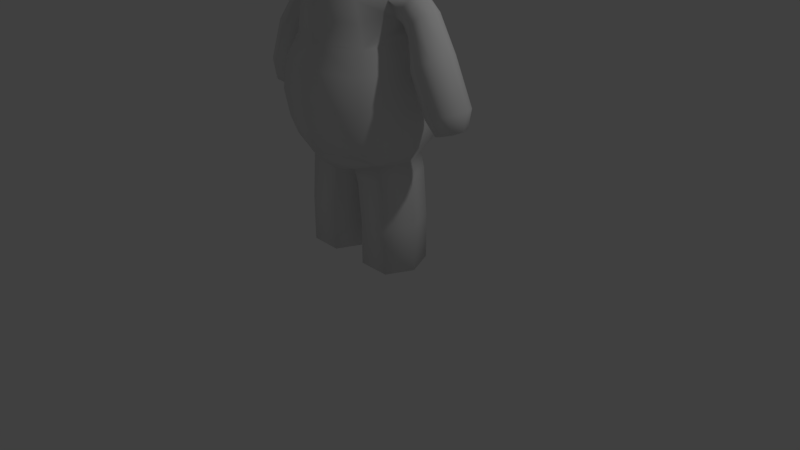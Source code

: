 # Source: 66game_char_walk_.blend  (saved by Blender 2.81.16; exported with 4.5.12 LTS)
import bpy
from mathutils import Matrix  # noqa: F401  (used for matrix-valued properties, if any)

bpy.ops.wm.read_factory_settings(use_empty=True)
scene = bpy.context.scene
scene.name = 'Scene'

# ---- collections
col_collection_1 = bpy.data.collections.new('Collection 1'); scene.collection.children.link(col_collection_1)

# ---- materials (node trees are filled in below, after node groups)
mat_material = bpy.data.materials.new('Material')
mat_material.alpha_threshold = 0.0
mat_material.use_transparent_shadow = False
mat_material.roughness = 0.5
mat_material.line_color = (0.0, 0.0, 0.0, 1.0)

# ---- material node trees

# ---- world
world_world = bpy.data.worlds.new('World'); scene.world = world_world
world_world.color = (0.05088, 0.05088, 0.05088)
world_world.use_sun_shadow = False
world_world.sun_shadow_jitter_overblur = 0.0
world_world.cycles.sampling_method = 'MANUAL'

# ---- cameras
cam_camera = bpy.data.cameras.new('Camera')
cam_camera.clip_end = 100.0
cam_camera.lens = 35.0
cam_camera.sensor_width = 32.0
cam_camera.sensor_height = 18.0
cam_camera.ortho_scale = 7.314
cam_camera.dof.focus_distance = 0.0
cam_camera.dof.aperture_fstop = 128.0

# ---- lights
light_lamp = bpy.data.lights.new('Lamp', 'POINT')
light_lamp.transmission_factor = 0.0
light_lamp.cutoff_distance = 30.0
light_lamp.energy = 100.0
light_lamp.shadow_buffer_clip_start = 1.001
light_lamp.shadow_soft_size = 0.1
light_lamp.shadow_maximum_resolution = 0.006
light_lamp.use_absolute_resolution = True

# ---- meshes
me_cube = bpy.data.meshes.new('Cube')
me_cube.from_pydata([(-1.373, -0.04866, 0.8673), (-0.7135, 1.664e-07, 0.8626), (-0.5585, 0.5281, 0.8626), (-0.5585, -0.5281, 0.8626), (-0.6146, -0.6644, -0.13), (-0.6146, 0.6644, -0.13), (-0.8898, 1.694e-07, -0.13), (-0.1676, 0.3638, -0.6883), (-0.2534, -0.3331, -1.32), (-0.1471, -0.3331, -0.6883), (0.0, -0.4837, -0.6883), (-1.152, 0.2323, 0.7492), (-0.4522, 0.5152, 1.361), (-0.9962, -0.2455, 0.6522), (-0.9962, 0.1378, 0.6522), (0.0, 0.4837, -0.6883), (0.0, 0.8217, -0.3648), (-1.293, -0.2455, 0.8315), (-1.293, 0.1378, 0.8315), (0.0, -0.8217, -0.3648), (-0.5847, -0.5811, -0.3648), (-0.8253, 1.699e-07, -0.3648), (-0.5847, 0.5811, -0.3648), (-0.6571, 0.7068, 0.2066), (-0.9064, 1.679e-07, 0.2066), (-0.6571, -0.7068, 0.2066), (-0.6104, -0.681, 0.5883), (-0.8466, 1.683e-07, 0.5883), (-0.6104, 0.681, 0.5883), (-0.4522, -0.5152, 1.361), (-0.2706, -0.2706, 3.307), (-0.5, -0.5, 3.09), (-0.6533, -0.5855, 2.756), (-0.6832, -0.7896, 2.175), (-0.5864, -0.6929, 1.913), (-0.416, -0.416, 1.676), (-0.3827, 1.634e-07, 3.307), (-0.7071, 1.634e-07, 3.09), (-0.9239, 1.038e-07, 2.756), (-0.9661, 1.642e-07, 2.209), (-0.8293, 1.046e-07, 1.913), (-0.5883, 1.623e-07, 1.676), (-0.2706, 0.2706, 3.307), (-0.5, 0.5, 3.09), (-0.6533, 0.6533, 2.756), (-0.6832, 0.6832, 2.221), (-0.5864, 0.5864, 1.913), (-0.416, 0.416, 1.676), (-0.6219, -0.2171, 1.348), (-0.6584, 1.637e-07, 1.622), (-0.6219, 0.223, 1.349), (-0.7176, 1.657e-07, 1.055), (-0.9127, 1.717e-07, 1.474), (-0.9632, 0.2134, 1.152), (-0.8177, 0.223, 1.271), (-0.8177, -0.2171, 1.271), (-0.765, -0.01722, 1.023), (-1.101, -0.007649, 1.272), (-0.862, -0.007518, 0.9083), (-0.9624, -0.2268, 1.153), (-0.5783, 0.1507, 1.542), (-0.8691, 0.1507, 1.379), (-1.049, 0.139, 1.239), (-0.5783, -0.1508, 1.542), (-0.8691, -0.1508, 1.379), (-1.049, -0.1625, 1.239), (-0.6587, 0.1507, 1.177), (-0.7752, 0.1507, 1.118), (-0.8847, 0.139, 0.9866), (-0.6587, -0.1508, 1.177), (-0.7752, -0.1508, 1.118), (-1.151, -0.3273, 0.7509), (-0.8847, -0.1625, 0.9866), (-0.558, -0.3304, -0.5319), (-0.9416, -0.04849, 0.6202), (-0.5566, 0.3637, -0.5319), (-0.7171, 1.721e-07, -0.5319), (-0.5219, 0.5216, 1.124), (-0.5219, -0.5216, 1.124), (-0.4341, -0.4656, 1.518), (-0.4341, 0.4656, 1.518), (-0.7116, 2.963e-07, -1.962), (-0.4741, -0.004814, -1.99), (-0.3255, 0.2472, -1.962), (-0.6198, -0.2138, -1.962), (-0.305, -0.2165, -1.962), (-0.2243, 2.983e-07, -1.963), (-0.6184, 0.2471, -1.962), (-0.663, 0.3637, -1.313), (-0.6643, -0.3304, -1.313), (-0.8234, 2.902e-07, -1.313), (-0.274, 0.3638, -1.32), (-0.1064, 2.932e-07, -1.325), (-0.2015, -0.3331, -0.8319), (-0.611, 0.3637, -0.7096), (-0.6124, -0.3304, -0.7096), (-0.222, 0.3638, -0.8319), (-0.7715, 1.99e-07, -0.7096), (-0.05444, 2.02e-07, -0.9238), (-1.615, -0.02944, 0.3121), (-1.377, 0.2515, 0.2344), (-1.207, -0.2263, 0.1661), (-1.207, 0.1571, 0.1661), (-1.53, -0.2263, 0.2908), (-1.53, 0.1571, 0.2908), (-1.377, -0.3081, 0.2362), (-1.147, -0.02927, 0.1441), (-1.604, -0.04168, 0.09518), (-1.437, 0.1544, 0.04099), (-1.318, -0.179, -0.006652), (-1.318, 0.08846, -0.006652), (-1.544, -0.179, 0.08037), (-1.544, 0.08846, 0.08037), (-1.437, -0.2361, 0.04225), (-1.277, -0.04156, -0.02201), (-1.453, -0.05149, 0.01491), (-0.2768, 0.3638, -1.912), (-0.6672, -0.3304, -1.911), (-0.6658, 0.3637, -1.911), (-0.2563, -0.3331, -1.912), (-0.1092, 2.977e-07, -1.914), (-0.8263, 2.947e-07, -1.911), (1.373, -0.04866, 0.8673), (0.0, 0.8809, 0.5883), (0.0, 0.7285, 1.361), (0.7135, 1.664e-07, 0.8626), (0.5585, 0.5281, 0.8626), (0.5585, -0.5281, 0.8626), (0.0, -0.7468, 0.8626), (0.0, 0.7468, 0.8626), (0.6146, -0.6644, -0.13), (0.0, -0.8595, -0.13), (0.0, 0.8595, -0.13), (0.6146, 0.6644, -0.13), (0.8898, 1.694e-07, -0.13), (0.1676, 0.3638, -0.6883), (0.2534, -0.3331, -1.32), (0.1471, -0.3331, -0.6883), (1.152, 0.2323, 0.7492), (0.4522, 0.5152, 1.361), (0.9962, -0.2455, 0.6522), (0.9962, 0.1378, 0.6522), (1.293, -0.2455, 0.8315), (1.293, 0.1378, 0.8315), (0.5847, -0.5811, -0.3648), (0.8253, 1.699e-07, -0.3648), (0.5847, 0.5811, -0.3648), (0.6571, 0.7068, 0.2066), (0.9064, 1.679e-07, 0.2066), (0.6571, -0.7068, 0.2066), (0.0, -0.9144, 0.2066), (0.0, 0.9144, 0.2066), (0.0, -0.8809, 0.5883), (0.0, 4.423e-08, 3.383), (0.6104, -0.681, 0.5883), (0.8466, 1.683e-07, 0.5883), (0.6104, 0.681, 0.5883), (2.524e-10, 0.9426, 2.218), (0.0, -0.3827, 3.307), (0.0, -0.7071, 3.09), (0.0, -0.8286, 2.787), (2.524e-10, -1.073, 2.296), (1.525e-09, -0.9358, 1.913), (0.0, -0.5883, 1.676), (0.4522, -0.5152, 1.361), (0.2706, -0.2706, 3.307), (0.5, -0.5, 3.09), (0.6533, -0.5855, 2.756), (0.6832, -0.7896, 2.175), (0.5864, -0.6929, 1.913), (0.416, -0.416, 1.676), (0.0, -0.7285, 1.361), (0.3827, 1.634e-07, 3.307), (0.7071, 1.634e-07, 3.09), (0.9239, 1.038e-07, 2.756), (0.9661, 1.642e-07, 2.209), (0.8293, 1.046e-07, 1.913), (0.5883, 1.623e-07, 1.676), (0.2706, 0.2706, 3.307), (0.5, 0.5, 3.09), (0.6533, 0.6533, 2.756), (0.6832, 0.6832, 2.221), (0.5864, 0.5864, 1.913), (0.416, 0.416, 1.676), (0.0, 0.3827, 3.307), (0.0, 0.7071, 3.09), (0.0, 0.9239, 2.756), (1.525e-09, 0.8293, 1.913), (0.0, 0.5883, 1.676), (0.6219, -0.2171, 1.348), (0.6584, 1.637e-07, 1.622), (0.6219, 0.223, 1.349), (0.7176, 1.657e-07, 1.055), (0.9127, 1.717e-07, 1.474), (0.9632, 0.2134, 1.152), (0.8177, 0.223, 1.271), (0.8177, -0.2171, 1.271), (0.765, -0.01722, 1.023), (1.101, -0.007649, 1.272), (0.862, -0.007518, 0.9083), (0.9624, -0.2268, 1.153), (0.5783, 0.1507, 1.542), (0.8691, 0.1507, 1.379), (1.049, 0.139, 1.239), (0.5783, -0.1508, 1.542), (0.8691, -0.1508, 1.379), (1.049, -0.1625, 1.239), (0.6587, 0.1507, 1.177), (0.7752, 0.1507, 1.118), (0.8847, 0.139, 0.9866), (0.6587, -0.1508, 1.177), (0.7752, -0.1508, 1.118), (1.151, -0.3273, 0.7509), (0.8847, -0.1625, 0.9866), (0.0, 1.751e-07, -0.8055), (0.0, 0.6876, -0.5319), (0.558, -0.3304, -0.5319), (0.9416, -0.04849, 0.6202), (0.0, -0.6876, -0.5319), (0.5566, 0.3637, -0.5319), (0.7171, 1.721e-07, -0.5319), (0.0, 0.7377, 1.133), (0.5219, 0.5216, 1.124), (0.0, -0.7377, 1.133), (0.5219, -0.5216, 1.124), (0.4341, -0.4656, 1.518), (0.0, 0.6584, 1.518), (0.4341, 0.4656, 1.518), (0.0, -0.6584, 1.518), (0.7116, 2.963e-07, -1.962), (0.4741, -0.004814, -1.99), (0.3255, 0.2472, -1.962), (0.6198, -0.2138, -1.962), (0.305, -0.2165, -1.962), (0.2243, 2.983e-07, -1.963), (0.6184, 0.2471, -1.962), (0.663, 0.3637, -1.313), (0.6643, -0.3304, -1.313), (0.8234, 2.902e-07, -1.313), (0.274, 0.3638, -1.32), (0.1064, 2.932e-07, -1.325), (0.2015, -0.3331, -0.8319), (0.611, 0.3637, -0.7096), (0.6124, -0.3304, -0.7096), (0.222, 0.3638, -0.8319), (0.7715, 1.99e-07, -0.7096), (0.05444, 2.02e-07, -0.9238), (1.615, -0.02944, 0.3121), (1.377, 0.2515, 0.2344), (1.207, -0.2263, 0.1661), (1.207, 0.1571, 0.1661), (1.53, -0.2263, 0.2908), (1.53, 0.1571, 0.2908), (1.377, -0.3081, 0.2362), (1.147, -0.02927, 0.1441), (1.604, -0.04168, 0.09518), (1.437, 0.1544, 0.04099), (1.318, -0.179, -0.006652), (1.318, 0.08846, -0.006652), (1.544, -0.179, 0.08037), (1.544, 0.08846, 0.08037), (1.437, -0.2361, 0.04225), (1.277, -0.04156, -0.02201), (1.453, -0.05149, 0.01491), (0.2768, 0.3638, -1.912), (0.6672, -0.3304, -1.911), (0.6658, 0.3637, -1.911), (0.2563, -0.3331, -1.912), (0.1092, 2.977e-07, -1.914), (0.8263, 2.947e-07, -1.911), (-3.863e-10, -0.627, 1.746), (-0.4434, -0.4434, 1.746), (-0.627, 1.488e-07, 1.746), (-0.4434, 0.4434, 1.746), (-3.863e-10, 0.627, 1.746), (0.4434, -0.4434, 1.746), (0.627, 1.488e-07, 1.746), (0.4434, 0.4434, 1.746), (1.262e-10, -0.8712, 2.526), (-0.6682, -0.6102, 2.39), (-0.945, 1.34e-07, 2.39), (-0.6682, 0.6682, 2.475), (1.262e-10, 0.945, 2.518), (0.6682, -0.6102, 2.39), (0.945, 1.34e-07, 2.39), (0.6682, 0.6682, 2.475)], [], [(12, 124, 221, 77), (60, 50, 54, 61), (171, 29, 78, 223), (29, 48, 69, 78), (120, 119, 85, 86), (68, 58, 74, 14), (150, 25, 4, 131), (25, 24, 6, 4), (218, 73, 9, 10), (119, 117, 84, 85), (75, 215, 15, 7), (6, 5, 22, 21), (24, 23, 5, 6), (5, 132, 16, 22), (4, 6, 21, 20), (23, 151, 132, 5), (26, 27, 24, 25), (131, 4, 20, 19), (152, 26, 25, 150), (27, 28, 23, 24), (28, 123, 151, 23), (1, 2, 28, 27), (3, 1, 27, 26), (2, 129, 123, 28), (57, 62, 18, 0), (128, 3, 26, 152), (65, 57, 0, 17), (278, 160, 32, 279), (159, 158, 30, 31), (162, 161, 33, 34), (160, 159, 31, 32), (158, 153, 30), (41, 47, 80, 60, 49), (270, 162, 34, 271), (34, 33, 39, 40), (32, 31, 37, 38), (30, 153, 36), (35, 41, 49, 63, 79), (271, 34, 40, 272), (279, 32, 38, 280), (31, 30, 36, 37), (38, 37, 43, 44), (36, 153, 42), (163, 35, 79, 228), (272, 40, 46, 273), (280, 38, 44, 281), (37, 36, 42, 43), (40, 39, 45, 46), (47, 188, 226, 80), (273, 46, 187, 274), (281, 44, 186, 282), (43, 42, 184, 185), (46, 45, 157, 187), (44, 43, 185, 186), (42, 153, 184), (66, 51, 56, 67), (63, 49, 52, 64), (69, 48, 55, 70), (51, 66, 77, 2, 1), (70, 55, 59, 72), (64, 52, 57, 65), (67, 56, 58, 68), (61, 54, 53, 62), (52, 61, 62, 57), (49, 60, 61, 52), (55, 64, 65, 59), (20, 21, 76, 73), (48, 63, 64, 55), (54, 67, 68, 53), (50, 66, 67, 54), (56, 70, 72, 58), (22, 16, 215, 75), (51, 69, 70, 56), (10, 9, 214), (59, 65, 17, 71), (19, 20, 73, 218), (21, 22, 75, 76), (121, 118, 87, 81), (62, 53, 11, 18), (7, 15, 214), (58, 72, 13, 74), (118, 116, 83, 87), (53, 68, 14, 11), (72, 59, 71, 13), (77, 221, 129, 2), (77, 66, 50, 12), (223, 78, 3, 128), (78, 69, 51, 1, 3), (60, 80, 12, 50), (228, 79, 29, 171), (79, 63, 48, 29), (80, 226, 124, 12), (117, 121, 81, 84), (116, 120, 86, 83), (81, 87, 82), (84, 81, 82), (82, 83, 86), (85, 82, 86), (82, 85, 84), (82, 87, 83), (96, 98, 92, 91), (95, 97, 90, 89), (94, 96, 91, 88), (97, 94, 88, 90), (93, 95, 89, 8), (98, 93, 8, 92), (214, 9, 93, 98), (9, 73, 95, 93), (76, 75, 94, 97), (75, 7, 96, 94), (73, 76, 97, 95), (7, 214, 98, 96), (74, 13, 101, 106), (0, 18, 104, 99), (17, 0, 99, 103), (14, 74, 106, 102), (13, 71, 105, 101), (18, 11, 100, 104), (71, 17, 103, 105), (11, 14, 102, 100), (103, 99, 107, 111), (106, 101, 109, 114), (100, 102, 110, 108), (99, 104, 112, 107), (104, 100, 108, 112), (102, 106, 114, 110), (105, 103, 111, 113), (101, 105, 113, 109), (113, 111, 115), (109, 113, 115), (111, 107, 115), (114, 109, 115), (108, 110, 115), (107, 112, 115), (112, 108, 115), (110, 114, 115), (91, 92, 120, 116), (89, 90, 121, 117), (88, 91, 116, 118), (90, 88, 118, 121), (8, 89, 117, 119), (92, 8, 119, 120), (139, 222, 221, 124), (201, 202, 195, 191), (171, 223, 224, 164), (164, 224, 210, 189), (268, 234, 233, 267), (209, 141, 217, 199), (150, 131, 130, 149), (149, 130, 134, 148), (218, 10, 137, 216), (267, 233, 232, 265), (219, 135, 15, 215), (134, 145, 146, 133), (148, 134, 133, 147), (133, 146, 16, 132), (130, 144, 145, 134), (147, 133, 132, 151), (154, 149, 148, 155), (131, 19, 144, 130), (152, 150, 149, 154), (155, 148, 147, 156), (156, 147, 151, 123), (125, 155, 156, 126), (127, 154, 155, 125), (126, 156, 123, 129), (198, 122, 143, 203), (128, 152, 154, 127), (206, 142, 122, 198), (278, 283, 167, 160), (159, 166, 165, 158), (162, 169, 168, 161), (160, 167, 166, 159), (158, 165, 153), (177, 190, 201, 227, 183), (270, 275, 169, 162), (169, 176, 175, 168), (167, 174, 173, 166), (165, 172, 153), (170, 225, 204, 190, 177), (275, 276, 176, 169), (283, 284, 174, 167), (166, 173, 172, 165), (174, 180, 179, 173), (172, 178, 153), (163, 228, 225, 170), (276, 277, 182, 176), (284, 285, 180, 174), (173, 179, 178, 172), (176, 182, 181, 175), (183, 227, 226, 188), (277, 274, 187, 182), (285, 282, 186, 180), (179, 185, 184, 178), (182, 187, 157, 181), (180, 186, 185, 179), (178, 184, 153), (207, 208, 197, 192), (204, 205, 193, 190), (210, 211, 196, 189), (192, 125, 126, 222, 207), (211, 213, 200, 196), (205, 206, 198, 193), (208, 209, 199, 197), (202, 203, 194, 195), (193, 198, 203, 202), (190, 193, 202, 201), (196, 200, 206, 205), (144, 216, 220, 145), (189, 196, 205, 204), (195, 194, 209, 208), (191, 195, 208, 207), (197, 199, 213, 211), (146, 219, 215, 16), (192, 197, 211, 210), (10, 214, 137), (200, 212, 142, 206), (19, 218, 216, 144), (145, 220, 219, 146), (269, 229, 235, 266), (203, 143, 138, 194), (135, 214, 15), (199, 217, 140, 213), (266, 235, 231, 264), (194, 138, 141, 209), (213, 140, 212, 200), (222, 126, 129, 221), (222, 139, 191, 207), (223, 128, 127, 224), (224, 127, 125, 192, 210), (201, 191, 139, 227), (228, 171, 164, 225), (225, 164, 189, 204), (227, 139, 124, 226), (265, 232, 229, 269), (264, 231, 234, 268), (229, 230, 235), (232, 230, 229), (230, 234, 231), (233, 234, 230), (230, 232, 233), (230, 231, 235), (244, 239, 240, 246), (243, 237, 238, 245), (242, 236, 239, 244), (245, 238, 236, 242), (241, 136, 237, 243), (246, 240, 136, 241), (214, 246, 241, 137), (137, 241, 243, 216), (220, 245, 242, 219), (219, 242, 244, 135), (216, 243, 245, 220), (135, 244, 246, 214), (217, 254, 249, 140), (122, 247, 252, 143), (142, 251, 247, 122), (141, 250, 254, 217), (140, 249, 253, 212), (143, 252, 248, 138), (212, 253, 251, 142), (138, 248, 250, 141), (251, 259, 255, 247), (254, 262, 257, 249), (248, 256, 258, 250), (247, 255, 260, 252), (252, 260, 256, 248), (250, 258, 262, 254), (253, 261, 259, 251), (249, 257, 261, 253), (261, 263, 259), (257, 263, 261), (259, 263, 255), (262, 263, 257), (256, 263, 258), (255, 263, 260), (260, 263, 256), (258, 263, 262), (239, 264, 268, 240), (237, 265, 269, 238), (236, 266, 264, 239), (238, 269, 266, 236), (136, 267, 265, 237), (240, 268, 267, 136), (183, 188, 274, 277), (177, 183, 277, 276), (170, 177, 276, 275), (163, 170, 275, 270), (47, 273, 274, 188), (41, 272, 273, 47), (35, 271, 272, 41), (163, 270, 271, 35), (181, 157, 282, 285), (175, 181, 285, 284), (168, 175, 284, 283), (161, 168, 283, 278), (45, 281, 282, 157), (39, 280, 281, 45), (33, 279, 280, 39), (161, 278, 279, 33)])
me_cube.polygons.foreach_set('use_smooth', [True] * 300)
me_cube.materials.append(mat_material)
me_cube.use_remesh_preserve_volume = False
me_cube.use_remesh_preserve_attributes = False
me_cube.use_mirror_vertex_groups = False
me_cube.update()
arm_armature_002 = bpy.data.armatures.new('Armature.002')  # bones are not reproduced

# ---- objects
ob_armature = bpy.data.objects.new('Armature', arm_armature_002)
ob_cube = bpy.data.objects.new('Cube', me_cube)
ob_lamp = bpy.data.objects.new('Lamp', light_lamp)
ob_camera = bpy.data.objects.new('Camera', cam_camera)

# ---- transforms, parenting, visibility, modifiers, constraints
ob_armature.location = (0.0, 0.0, 1.304)
ob_armature.show_in_front = True
ob_armature.lineart.crease_threshold = 0.0
ob_cube.parent = ob_armature
ob_cube.matrix_parent_inverse = Matrix(((1.0, 0.0, 0.0, -0.0), (0.0, 1.0, 0.0, -0.0), (0.0, 0.0, 1.0, -1.304), (0.0, 0.0, 0.0, 1.0)))
ob_cube.location = (0.0, 0.0, 2.009)
ob_cube.lock_rotations_4d = False
ob_cube.empty_display_type = 'ARROWS'
ob_cube.lineart.crease_threshold = 0.0
_vg = ob_cube.vertex_groups.new(name='Hips')
for _i, _w in zip([4, 5, 7, 8, 9, 10, 15, 16, 19, 20, 21, 22, 23, 73, 75, 76, 88, 92, 93, 94, 95, 96, 98, 123, 130, 131, 132, 133, 135, 137, 144, 145, 146, 147, 150, 151, 214, 215, 216, 218, 219, 220, 240, 241, 242, 243, 244, 245, 246], [0.01111, 0.05114, 0.2231, 0.0, 0.4933, 0.4209, 0.3601, 0.6906, 0.6908, 0.8909, 0.5424, 0.8333, 0.006541, 0.7568, 0.858, 0.4575, 0.0, 0.03354, 0.0, 0.0, 0.02037, 0.09745, 0.08596, 0.003272, 0.01116, 0.06317, 0.1654, 0.05115, 0.2993, 0.4864, 0.6267, 0.5622, 0.5211, 0.006554, 0.004181, 0.06858, 0.8738, 0.6667, 0.4894, 0.498, 0.7202, 0.241, 0.03242, 0.0, 0.05533, 0.01948, 0.1144, 0.09832, 0.0]): _vg.add([_i], _w, 'REPLACE')
_vg = ob_cube.vertex_groups.new(name='Spine')
for _i, _w in zip([1, 2, 3, 4, 5, 6, 7, 9, 10, 12, 15, 16, 19, 20, 21, 22, 23, 24, 25, 26, 27, 28, 29, 35, 47, 48, 50, 51, 53, 54, 56, 58, 66, 67, 68, 69, 70, 72, 73, 75, 76, 77, 78, 79, 80, 93, 94, 95, 97, 123, 124, 125, 126, 127, 128, 129, 130, 131, 132, 133, 134, 135, 137, 139, 144, 145, 146, 147, 148, 149, 150, 151, 152, 154, 155, 156, 163, 164, 170, 171, 183, 188, 189, 191, 192, 195, 196, 197, 199, 200, 201, 202, 204, 205, 207, 208, 209, 210, 211, 213, 214, 215, 216, 218, 219, 220, 221, 222, 223, 224, 225, 226, 227, 228, 241, 242, 243, 244, 270, 274], [0.7082, 0.7501, 0.7927, 0.596, 0.8405, 0.3319, 0.0, 0.02425, 0.0, 0.1151, 0.0, 0.1125, 0.3247, 0.5934, 0.5896, 0.5846, 0.7419, 0.6275, 0.7315, 0.7503, 0.6798, 0.7262, 0.1248, 0.01349, 0.005907, 0.01396, 0.01645, 0.139, 0.0005639, 0.00065, 0.1335, 0.07226, 0.03748, 0.05458, 0.04625, 0.02604, 0.03674, 0.03288, 0.1371, 0.03343, 0.06965, 0.06307, 0.186, 0.05966, 0.05987, 0.004271, 0.01612, 0.01546, 0.0, 0.7383, 0.1501, 0.5126, 0.6066, 0.5963, 0.5236, 0.5791, 0.5917, 0.698, 0.6362, 0.5524, 0.3277, 0.0, 0.0, 0.2218, 0.116, 0.1974, 0.1878, 0.7054, 0.6269, 0.7318, 0.7949, 0.7613, 0.7668, 0.7343, 0.6765, 0.7192, 0.03908, 0.1615, 0.01283, 0.1566, 0.007367, 0.0407, 0.09428, 0.1192, 0.1125, 0.0187, 0.02233, 0.04912, 0.0005282, 0.0001455, 0.001061, 0.0005928, 0.0002113, 0.0006322, 0.1789, 0.06189, 0.001209, 0.254, 0.07961, 0.002748, 0.0, 0.0, 0.0, 0.08987, 0.0, 0.0, 0.02194, 0.253, 0.00126, 0.3947, 0.05879, 0.08635, 0.05884, 0.0889, 0.003133, 0.01399, 0.01585, 0.0, 0.01499, 0.01692]): _vg.add([_i], _w, 'REPLACE')
_vg = ob_cube.vertex_groups.new(name='Chest')
for _i, _w in zip([1, 2, 3, 12, 14, 23, 25, 26, 27, 28, 29, 34, 35, 41, 46, 47, 48, 49, 50, 51, 54, 55, 56, 58, 59, 60, 63, 66, 67, 69, 70, 77, 78, 79, 80, 123, 124, 125, 126, 127, 128, 129, 133, 139, 140, 141, 142, 147, 149, 150, 151, 152, 154, 155, 156, 162, 163, 164, 169, 170, 171, 177, 182, 183, 187, 188, 189, 190, 191, 192, 193, 194, 195, 196, 197, 199, 200, 201, 202, 204, 205, 206, 207, 208, 209, 210, 211, 212, 213, 217, 221, 222, 223, 224, 225, 226, 227, 228, 270, 271, 272, 273, 274, 275, 276, 277], [0.0, 0.0, 0.0, 0.545, 0.0, 0.0, 0.003375, 0.0, 0.0, 0.0, 0.6224, 0.004405, 0.1991, 0.4103, 0.0001111, 0.4292, 0.2697, 0.4137, 0.6331, 0.0, 0.2219, 0.0, 0.0, 0.0, 0.0, 0.5169, 0.4705, 0.4556, 0.04196, 0.0, 0.0, 0.2683, 0.0, 0.3482, 0.4991, 0.05764, 0.4808, 0.0, 0.0, 0.0, 0.0, 0.0, 0.0, 0.4066, 0.0, 0.0, 0.0, 0.0, 0.003048, 0.01949, 0.0, 0.0, 0.0, 0.0, 0.0, 0.03997, 0.4428, 0.4483, 0.004843, 0.4229, 0.5959, 0.3843, 0.001308, 0.4388, 0.05676, 0.3663, 0.2126, 0.2979, 0.3281, 0.0, 0.0, 0.0, 0.0, 0.0, 0.0, 0.0, 0.0, 0.3194, 0.0, 0.3435, 0.0, 0.0, 0.03762, 0.0, 0.0, 0.1527, 0.0, 0.0, 0.0, 0.0, 0.4128, 0.3787, 0.0, 0.0, 0.4131, 0.37, 0.3453, 0.585, 0.2261, 0.06906, 0.1597, 0.1732, 0.2906, 0.1562, 0.1568, 0.2806]): _vg.add([_i], _w, 'REPLACE')
_vg = ob_cube.vertex_groups.new(name='Neck')
for _i, _w in zip([29, 35, 46, 47, 79, 80, 124, 157, 162, 163, 164, 170, 171, 182, 183, 187, 188, 221, 223, 225, 226, 227, 228, 270, 271, 273, 274, 275, 277], [0.01017, 0.01998, 0.006055, 0.02802, 0.01775, 0.008056, 0.06265, 0.02817, 0.05627, 0.2076, 0.01221, 0.02042, 0.1118, 0.006921, 0.02801, 0.1019, 0.2247, 0.003298, 0.05291, 0.01758, 0.1159, 0.007698, 0.2093, 0.1425, 0.01428, 0.02978, 0.2213, 0.01508, 0.03038]): _vg.add([_i], _w, 'REPLACE')
_vg = ob_cube.vertex_groups.new(name='Head')
for _i, _w in zip([1, 2, 3, 4, 5, 6, 11, 12, 13, 14, 17, 21, 22, 23, 24, 25, 27, 28, 29, 30, 31, 32, 33, 34, 35, 36, 37, 38, 39, 40, 41, 42, 43, 44, 45, 46, 47, 48, 49, 51, 56, 58, 60, 63, 68, 69, 70, 71, 72, 74, 77, 78, 79, 80, 99, 100, 101, 102, 103, 104, 105, 106, 107, 108, 109, 110, 111, 112, 113, 114, 115, 123, 124, 125, 126, 127, 128, 129, 132, 139, 140, 147, 148, 149, 150, 151, 152, 153, 154, 155, 156, 157, 158, 159, 160, 161, 162, 163, 164, 165, 166, 167, 168, 169, 170, 171, 172, 173, 174, 175, 176, 177, 178, 179, 180, 181, 182, 183, 184, 185, 186, 187, 188, 189, 190, 192, 196, 197, 199, 200, 201, 204, 207, 208, 209, 210, 211, 212, 213, 217, 221, 222, 223, 224, 225, 226, 227, 228, 270, 271, 272, 273, 274, 275, 276, 277, 278, 279, 280, 281, 282, 283, 284, 285], [0.0, 0.0, 0.0, 0.0, 0.0, 0.0, 0.0, 0.09826, 0.0, 0.0, 0.0, 0.0, 0.0, 0.0, 0.0, 0.0, 0.0, 0.0, 0.1018, 0.9925, 0.9799, 0.9565, 0.881, 0.7544, 0.3772, 0.9921, 0.9776, 0.9497, 0.847, 0.6989, 0.2415, 0.9923, 0.9782, 0.9517, 0.8778, 0.7289, 0.3527, 0.008308, 0.08856, 0.0, 0.0, 0.0, 0.06123, 0.0779, 0.0, 0.0, 0.0, 0.0, 0.0, 0.0, 0.03379, 0.0, 0.1856, 0.178, 0.0, 0.0, 0.0, 0.0, 0.0, 0.0, 0.0, 0.0, 0.0, 0.0, 0.0, 0.0, 0.0, 0.0, 0.0, 0.0, 0.0, 0.0, 0.1287, 0.0, 0.0, 0.0, 0.0, 0.0, 0.0, 0.09704, 0.0, 0.0, 0.0, 0.0, 0.0, 0.0, 0.0, 0.9996, 0.0, 0.0, 0.0, 0.8818, 0.9922, 0.9802, 0.9598, 0.8857, 0.7735, 0.394, 0.1043, 0.9925, 0.9799, 0.9566, 0.8813, 0.7552, 0.3801, 0.0, 0.9921, 0.9777, 0.9498, 0.8473, 0.6995, 0.2438, 0.9923, 0.9781, 0.9517, 0.8775, 0.7279, 0.349, 0.9928, 0.9791, 0.9526, 0.7373, 0.3925, 0.008001, 0.09619, 0.0, 0.0, 0.0, 0.0, 0.0, 0.06962, 0.07457, 0.0, 0.0, 0.0, 0.0, 0.0, 0.0, 0.0, 0.0, 0.06335, 0.03037, 0.0, 0.0, 0.1915, 0.2203, 0.1765, 0.222, 0.5376, 0.5239, 0.4298, 0.5007, 0.5242, 0.5259, 0.4313, 0.4984, 0.9352, 0.9103, 0.8962, 0.9233, 0.9255, 0.9106, 0.8964, 0.9231]): _vg.add([_i], _w, 'REPLACE')
_vg = ob_cube.vertex_groups.new(name='Shoulder R.')
for _i, _w in zip([1, 2, 3, 12, 23, 24, 25, 26, 27, 28, 29, 32, 33, 34, 35, 38, 39, 40, 41, 44, 45, 46, 47, 48, 49, 50, 51, 52, 53, 54, 55, 56, 57, 58, 59, 60, 61, 62, 63, 64, 65, 66, 67, 68, 69, 70, 72, 77, 78, 79, 80, 124, 128, 129, 152, 157, 161, 162, 163, 164, 171, 187, 188, 221, 223, 226, 228, 270, 271, 272, 273, 274, 279, 280, 281], [0.2343, 0.137, 0.1799, 0.3438, 0.003424, 0.03536, 0.02647, 0.08546, 0.1055, 0.06036, 0.5587, 0.005869, 0.07688, 0.1672, 0.4919, 0.02913, 0.1326, 0.2736, 0.7621, 0.008185, 0.07822, 0.1806, 0.4632, 0.875, 0.9039, 0.8273, 0.4246, 0.8769, 0.1279, 0.7109, 0.7712, 0.2039, 0.1026, 0.002873, 0.1003, 0.8924, 0.8315, 0.1191, 0.9019, 0.8703, 0.112, 0.678, 0.3141, 0.04911, 0.7217, 0.2361, 0.02107, 0.2436, 0.3407, 0.6177, 0.4905, 0.07719, 0.05688, 0.02471, 0.01828, 0.006523, 0.01175, 0.05362, 0.08887, 0.00033, 0.1107, 0.05432, 0.09259, 0.05894, 0.08796, 0.09382, 0.1021, 0.083, 0.3641, 0.5517, 0.3468, 0.07904, 0.06015, 0.08719, 0.0454]): _vg.add([_i], _w, 'REPLACE')
_vg = ob_cube.vertex_groups.new(name='Upper Arm R.')
for _i, _w in zip([0, 1, 2, 3, 11, 13, 14, 17, 18, 27, 48, 50, 51, 52, 53, 54, 55, 56, 57, 58, 59, 61, 62, 64, 65, 66, 67, 68, 69, 70, 71, 72, 74, 77, 78, 100, 103, 104], [0.4911, 0.1513, 0.02406, 0.02211, 0.4522, 0.113, 0.1649, 0.4483, 0.4939, 0.06139, 0.04753, 0.05205, 0.3796, 0.107, 0.8459, 0.2543, 0.2036, 0.685, 0.8643, 0.8555, 0.8573, 0.1495, 0.8551, 0.1151, 0.8539, 0.1813, 0.6187, 0.8536, 0.1635, 0.7153, 0.1984, 0.887, 0.1089, 0.02298, 0.02447, 0.004134, 4.8e-05, 0.002387]): _vg.add([_i], _w, 'REPLACE')
_vg = ob_cube.vertex_groups.new(name='Lower Arm')
for _i, _w in zip([0, 11, 13, 14, 17, 18, 56, 57, 58, 59, 65, 68, 71, 72, 74, 99, 100, 101, 102, 103, 104, 105, 106, 107, 108, 109, 110, 111, 112, 113, 114, 115], [0.506, 0.5436, 0.8834, 0.8337, 0.5479, 0.503, 0.0002175, 0.01194, 0.1074, 0.02623, 0.0132, 0.08731, 0.7973, 0.07094, 0.8886, 0.9763, 0.9727, 0.9887, 0.9865, 0.9747, 0.9736, 0.9824, 0.9902, 0.9958, 0.9943, 0.9965, 0.9965, 0.9949, 0.9956, 0.9953, 0.9972, 0.9996]): _vg.add([_i], _w, 'REPLACE')
_vg = ob_cube.vertex_groups.new(name='Shoulder R..001')
for _i, _w in zip([29, 124, 125, 126, 127, 128, 129, 139, 147, 148, 149, 152, 154, 155, 156, 157, 161, 162, 163, 164, 167, 168, 169, 170, 171, 174, 175, 176, 177, 180, 181, 182, 183, 187, 188, 189, 190, 191, 192, 193, 194, 195, 196, 197, 198, 199, 200, 201, 202, 203, 204, 205, 206, 207, 208, 209, 210, 211, 213, 221, 222, 223, 224, 225, 226, 227, 228, 270, 274, 275, 276, 277, 283, 284, 285], [0.0009681, 0.08094, 0.2528, 0.1369, 0.2159, 0.0655, 0.02731, 0.3627, 0.005911, 0.0458, 0.04127, 0.02932, 0.1022, 0.1164, 0.06147, 0.008284, 0.01394, 0.05534, 0.09173, 0.5912, 0.009447, 0.08021, 0.1728, 0.5017, 0.1177, 0.03423, 0.1379, 0.2809, 0.7644, 0.01157, 0.0814, 0.1858, 0.4683, 0.05578, 0.09513, 0.8783, 0.915, 0.8227, 0.4535, 0.8755, 0.1294, 0.7099, 0.7706, 0.2131, 0.1065, 0.00199, 0.1021, 0.8643, 0.8283, 0.1221, 0.898, 0.8682, 0.1155, 0.6719, 0.3108, 0.04758, 0.7238, 0.2331, 0.01985, 0.06199, 0.2611, 0.09945, 0.4223, 0.6321, 0.09798, 0.5161, 0.1067, 0.08556, 0.08105, 0.3734, 0.5587, 0.3529, 0.06311, 0.09142, 0.05004]): _vg.add([_i], _w, 'REPLACE')
_vg = ob_cube.vertex_groups.new(name='Upper Arm R..001')
for _i, _w in zip([122, 125, 126, 127, 138, 140, 141, 142, 143, 148, 155, 189, 191, 192, 193, 194, 195, 196, 197, 198, 199, 200, 202, 203, 205, 206, 207, 208, 209, 210, 211, 212, 213, 217, 222, 224, 251], [0.485, 0.16, 0.02533, 0.02426, 0.157, 0.1068, 0.09592, 0.4458, 0.4547, 0.0001521, 0.06574, 0.05112, 0.05148, 0.3596, 0.1085, 0.8251, 0.2519, 0.2058, 0.6833, 0.8582, 0.8597, 0.8551, 0.1502, 0.8494, 0.1173, 0.8492, 0.1789, 0.6188, 0.8453, 0.1741, 0.7227, 0.1965, 0.8901, 0.09032, 0.02783, 0.04265, 0.0009814]): _vg.add([_i], _w, 'REPLACE')
_vg = ob_cube.vertex_groups.new(name='Lower Arm.001')
for _i, _w in zip([122, 138, 140, 141, 142, 143, 194, 198, 199, 200, 206, 209, 212, 213, 217, 247, 248, 249, 250, 251, 252, 253, 254, 255, 256, 257, 258, 259, 260, 261, 262, 263], [0.5119, 0.8365, 0.8898, 0.9024, 0.5502, 0.5417, 0.02658, 0.01628, 0.105, 0.0275, 0.01601, 0.09662, 0.7993, 0.06925, 0.9073, 0.9761, 0.9878, 0.9899, 0.9924, 0.9742, 0.9773, 0.9827, 0.9929, 0.9956, 0.9969, 0.997, 0.998, 0.9948, 0.9963, 0.9954, 0.998, 0.9997]): _vg.add([_i], _w, 'REPLACE')
_vg = ob_cube.vertex_groups.new(name='Upper leg R. ')
for _i, _w in zip([1, 3, 4, 5, 6, 7, 8, 9, 10, 15, 16, 19, 20, 21, 22, 23, 24, 25, 26, 27, 28, 73, 75, 76, 88, 89, 90, 91, 93, 94, 95, 96, 97, 98, 131, 132, 135, 137, 150, 151, 152, 215, 218, 244], [0.02483, 0.01782, 0.3214, 0.2108, 0.6003, 0.5037, 0.06542, 0.2857, 0.1619, 0.2215, 0.09688, 0.1105, 0.5662, 0.7799, 0.3575, 0.1091, 0.2583, 0.1604, 0.07301, 0.1003, 0.04688, 0.7821, 0.7289, 0.8782, 0.07146, 0.08152, 0.07624, 0.05929, 0.5884, 0.8082, 0.8248, 0.6418, 0.863, 0.1008, 0.08622, 0.06456, 0.09468, 0.05303, 0.05399, 0.02167, 0.008317, 0.1386, 0.1379, 0.01318]): _vg.add([_i], _w, 'REPLACE')
_vg = ob_cube.vertex_groups.new(name='Lower Leg R.')
for _i, _w in zip([7, 8, 9, 73, 75, 76, 81, 82, 83, 84, 85, 86, 87, 88, 89, 90, 91, 92, 93, 94, 95, 96, 97, 98, 116, 117, 118, 119, 120, 121], [0.05208, 0.8726, 0.03526, 0.01109, 0.02212, 0.0141, 0.5779, 0.5006, 0.1744, 0.664, 0.6903, 0.7297, 0.2005, 0.8507, 0.8834, 0.8881, 0.8506, 0.886, 0.1155, 0.09131, 0.08911, 0.123, 0.0944, 0.1292, 0.1473, 0.8248, 0.1704, 0.8425, 0.8197, 0.7444]): _vg.add([_i], _w, 'REPLACE')
_vg = ob_cube.vertex_groups.new(name='Upper leg R. .001')
for _i, _w in zip([7, 9, 10, 15, 16, 19, 96, 125, 127, 130, 131, 132, 133, 134, 135, 136, 137, 144, 145, 146, 147, 148, 149, 150, 151, 152, 154, 155, 156, 215, 216, 218, 219, 220, 236, 237, 238, 239, 240, 241, 242, 243, 244, 245, 246], [0.1011, 0.05655, 0.1729, 0.2323, 0.09984, 0.114, 0.01933, 0.02675, 0.0227, 0.3237, 0.08826, 0.0663, 0.2147, 0.597, 0.5244, 0.07868, 0.3102, 0.5665, 0.7734, 0.3616, 0.112, 0.2609, 0.163, 0.05516, 0.02362, 0.00989, 0.07526, 0.1028, 0.05043, 0.1437, 0.7801, 0.1435, 0.7295, 0.8697, 0.07649, 0.08743, 0.08206, 0.06673, 0.05502, 0.6401, 0.8099, 0.8242, 0.6943, 0.8548, 0.5298]): _vg.add([_i], _w, 'REPLACE')
_vg = ob_cube.vertex_groups.new(name='Lower Leg R..001')
for _i, _w in zip([135, 136, 137, 216, 219, 220, 229, 230, 231, 232, 233, 234, 235, 236, 237, 238, 239, 240, 241, 242, 243, 244, 245, 246, 264, 265, 266, 267, 268, 269], [0.05114, 0.8759, 0.03608, 0.01454, 0.02463, 0.02055, 0.5806, 0.5015, 0.1391, 0.6673, 0.6898, 0.7446, 0.2184, 0.8453, 0.8789, 0.8797, 0.8531, 0.8967, 0.1136, 0.09353, 0.09215, 0.121, 0.09979, 0.1259, 0.1232, 0.8212, 0.1873, 0.8459, 0.8341, 0.7355]): _vg.add([_i], _w, 'REPLACE')
_vg = ob_cube.vertex_groups.new(name='IK R.')
for _i, _w in zip([81, 82, 83, 84, 85, 86, 87, 88, 90, 91, 116, 117, 118, 119, 120, 121], [0.4169, 0.4993, 0.8221, 0.3287, 0.3021, 0.2647, 0.7951, 0.06683, 0.008398, 0.06179, 0.8454, 0.1614, 0.8215, 0.1427, 0.1695, 0.2449]): _vg.add([_i], _w, 'REPLACE')
_vg = ob_cube.vertex_groups.new(name='PullTarget R.')
_vg = ob_cube.vertex_groups.new(name='IK R..001')
for _i, _w in zip([229, 230, 231, 232, 233, 234, 235, 236, 238, 239, 264, 265, 266, 267, 268, 269], [0.4131, 0.4982, 0.8585, 0.3247, 0.3031, 0.2509, 0.7763, 0.06865, 0.01383, 0.06175, 0.8707, 0.164, 0.8035, 0.14, 0.1569, 0.2523]): _vg.add([_i], _w, 'REPLACE')
_vg = ob_cube.vertex_groups.new(name='PullTarget R..001')
_vg = ob_cube.vertex_groups.new(name='Neck ')
for _i, _w in zip([3, 12, 29, 33, 34, 35, 78, 79, 80, 124, 125, 127, 128, 129, 133, 147, 148, 155, 161, 162, 163, 164, 168, 169, 170, 171, 187, 188, 221, 223, 224, 225, 226, 228, 270, 271, 274, 275], [0.0, 0.007082, 0.05408, 0.008504, 0.06288, 0.2179, 0.0, 0.1336, 0.002024, 0.1597, 0.0, 0.0, 0.0, 0.01008, 0.0, 0.0, 0.0, 0.0, 0.01984, 0.1005, 0.3246, 0.05029, 0.008503, 0.06283, 0.1701, 0.0, 0.04465, 0.1437, 0.1705, 0.0, 0.0, 0.09078, 0.09454, 0.1768, 0.2365, 0.1413, 0.1007, 0.1236]): _vg.add([_i], _w, 'REPLACE')
_vg = ob_cube.vertex_groups.new(name='Shoulder L. ')
for _i, _w in zip([12, 23, 25, 26, 29, 35, 39, 41, 45, 46, 47, 48, 49, 60, 63, 77, 79, 80, 123, 124, 125, 126, 127, 128, 129, 139, 140, 147, 148, 149, 151, 152, 154, 155, 156, 157, 159, 160, 161, 162, 163, 164, 167, 168, 169, 170, 171, 174, 175, 176, 177, 180, 181, 182, 183, 186, 187, 188, 189, 190, 191, 192, 193, 195, 196, 197, 199, 201, 202, 204, 205, 207, 208, 210, 211, 213, 217, 221, 222, 223, 224, 225, 226, 227, 228, 270, 271, 272, 273, 274, 275, 276, 277, 280, 282, 283, 284, 285], [0.0, 0.0, 0.0, 0.0, 0.0, 0.0, 0.0, 0.0, 0.0, 0.0, 0.0, 0.0, 0.0, 0.0, 0.0, 0.0, 0.0, 0.0, 0.0, 0.0, 0.0, 0.0, 0.0, 0.0, 0.0, 0.0, 0.0, 0.0, 0.0, 0.005334, 0.0, 0.0, 0.0, 0.0, 0.0, 0.0, 0.0, 0.0, 0.0, 0.0, 0.0, 0.05651, 0.0, 0.0, 0.0, 0.0, 0.0, 0.0, 0.0, 0.0, 0.635, 0.0, 0.0, 0.0, 0.0, 0.0, 0.0, 0.0, 0.716, 0.8022, 0.7381, 0.2231, 0.1068, 0.1467, 0.1377, 0.09486, 0.0, 0.8167, 0.0952, 0.7906, 0.09794, 0.5645, 0.148, 0.5542, 0.1353, 0.0, 0.0, 0.0, 0.0, 0.0, 0.0, 0.08686, 0.0, 0.0, 0.0, 0.0, 0.0, 0.0, 0.0, 0.0, 0.0, 0.0, 0.0, 0.0, 0.0, 0.0, 0.0, 0.0]): _vg.add([_i], _w, 'REPLACE')
_vg = ob_cube.vertex_groups.new(name='Upper Arm L.')
for _i, _w in zip([2, 12, 28, 51, 54, 56, 66, 67, 68, 69, 122, 123, 125, 126, 127, 138, 139, 140, 141, 142, 143, 148, 154, 155, 156, 164, 170, 171, 177, 189, 190, 191, 192, 193, 194, 195, 196, 197, 198, 199, 200, 201, 202, 203, 204, 205, 206, 207, 208, 209, 210, 211, 212, 213, 217, 222, 223, 224, 225, 227, 276], [0.0, 0.0, 0.0, 0.0, 0.0, 0.0, 0.0, 0.0, 0.0, 0.0, 0.04169, 0.0, 0.0, 0.0, 0.0, 0.01778, 0.04, 0.0, 0.0, 0.0, 0.03506, 0.0, 0.003524, 0.0, 2.1e-05, 0.03411, 0.0, 0.0, 0.05763, 0.1661, 0.09544, 0.1594, 0.4349, 0.8695, 0.7768, 0.8096, 0.793, 0.4678, 0.9179, 0.05528, 0.7909, 0.06991, 0.8797, 0.905, 0.07428, 0.8698, 0.8918, 0.2513, 0.6566, 0.0, 0.2667, 0.6864, 0.0003359, 0.1084, 0.0, 0.06524, 0.0, 0.0, 0.0, 0.006586, 0.03138]): _vg.add([_i], _w, 'REPLACE')
_vg = ob_cube.vertex_groups.new(name='Lower Arm L.')
for _i, _w in zip([122, 125, 138, 140, 141, 142, 143, 192, 194, 196, 197, 198, 199, 200, 203, 206, 207, 208, 209, 210, 211, 212, 213, 217, 247, 248, 249, 250, 251, 252, 253, 254, 255, 256, 257, 258, 259, 260, 261, 262, 263], [0.9497, 0.04553, 0.964, 0.9773, 0.9975, 0.9433, 0.9564, 0.1111, 0.1895, 0.03519, 0.2185, 0.06791, 0.8454, 0.1786, 0.07762, 0.08833, 0.0384, 0.1467, 0.7189, 0.04094, 0.1308, 0.9612, 0.7665, 0.9902, 0.9976, 0.9981, 0.998, 0.9995, 0.9965, 0.9979, 0.9968, 0.9991, 0.9996, 0.9997, 0.9994, 0.9998, 0.9992, 0.9997, 0.9992, 0.9997, 0.9999]): _vg.add([_i], _w, 'REPLACE')
_vg = ob_cube.vertex_groups.new(name='Shoulder R. .001')
for _i, _w in zip([1, 2, 3, 12, 13, 14, 17, 19, 23, 24, 25, 26, 27, 28, 29, 33, 34, 35, 38, 39, 40, 41, 43, 44, 45, 46, 47, 48, 49, 50, 51, 52, 53, 54, 55, 56, 57, 58, 59, 60, 61, 62, 63, 64, 65, 66, 67, 68, 69, 70, 71, 72, 74, 77, 78, 79, 80, 81, 82, 83, 84, 85, 86, 87, 90, 105, 116, 117, 118, 119, 121, 123, 124, 126, 127, 128, 129, 139, 147, 150, 151, 152, 154, 157, 162, 163, 164, 170, 171, 177, 180, 181, 182, 183, 184, 185, 186, 187, 188, 189, 190, 191, 192, 193, 196, 200, 201, 204, 205, 207, 210, 211, 218, 221, 222, 223, 224, 225, 226, 227, 228, 236, 239, 270, 271, 272, 273, 274, 275, 276, 279, 280, 281, 282, 285], [0.0, 0.0, 0.0, 0.0, 0.0, 0.0, 0.0, 0.0, 0.0, 0.0, 0.005729, 0.0, 0.0, 0.0, 0.0, 0.0565, 0.0, 0.0, 0.0207, 0.0, 0.0, 0.271, 0.0, 0.009551, 0.06055, 0.0, 0.0, 0.7248, 0.7781, 0.5454, 0.0, 0.0, 0.0, 0.0, 0.0, 0.0, 0.0, 0.0, 0.0, 0.8427, 0.0, 0.0, 0.8114, 0.0, 0.0, 0.2518, 0.0, 0.0, 0.3256, 0.0, 0.0, 0.0, 0.0, 0.0, 0.0, 0.0, 0.0, 0.0, 0.0, 0.0, 0.0, 0.0, 0.0, 0.0, 0.0, 0.0, 0.0, 0.0, 0.0, 0.0, 0.0, 0.0, 0.0, 0.0, 0.0, 0.0, 0.0, 0.0, 0.0, 0.0, 0.0, 0.0, 0.0, 0.0, 0.0, 0.02097, 0.0, 0.0, 0.0, 0.0, 0.0, 0.0, 0.0, 0.0, 0.0, 0.0, 0.0, 0.0, 0.0, 0.0, 0.0, 0.0, 0.0, 0.0, 0.0, 0.0, 0.0, 0.0, 0.0, 0.0, 0.0, 0.0, 0.0, 0.0, 0.0, 0.0, 0.0, 0.0, 0.0, 0.0, 0.0, 0.0, 0.0, 0.07123, 0.0, 0.0, 0.0, 0.0, 0.0, 0.0, 0.04267, 0.0, 0.04675, 0.0, 0.0]): _vg.add([_i], _w, 'REPLACE')
_vg = ob_cube.vertex_groups.new(name='Upper Arm R.001')
for _i, _w in zip([0, 1, 2, 3, 6, 11, 12, 13, 14, 17, 18, 24, 25, 26, 27, 28, 29, 41, 48, 49, 50, 51, 52, 53, 54, 55, 56, 57, 58, 59, 60, 61, 62, 63, 64, 65, 66, 67, 68, 69, 70, 71, 72, 74, 77, 78, 79, 80, 123, 124, 127, 128, 129, 147, 152, 154, 221, 224, 272], [0.01267, 0.0, 0.0, 0.0, 0.0, 0.0, 0.03744, 0.0, 0.0, 0.003083, 0.0, 0.01045, 0.0, 0.0, 0.0, 0.0, 0.03342, 0.05481, 0.1595, 0.1019, 0.1564, 0.4717, 0.8725, 0.7825, 0.8093, 0.7908, 0.5881, 0.9204, 0.1319, 0.7921, 0.06107, 0.8811, 0.9073, 0.06099, 0.8708, 0.8938, 0.2443, 0.654, 0.2524, 0.2434, 0.6813, 0.0, 0.2078, 0.0, 0.0, 0.0, 0.01419, 0.006136, 0.0, 0.0, 0.0, 0.0, 0.0, 0.0, 0.0, 0.0, 0.0, 0.0, 0.02732]): _vg.add([_i], _w, 'REPLACE')
_vg = ob_cube.vertex_groups.new(name='Lower Arm R.001')
for _i, _w in zip([0, 1, 11, 13, 14, 17, 18, 51, 53, 54, 55, 56, 57, 58, 59, 62, 65, 66, 67, 68, 69, 70, 71, 72, 74, 99, 100, 101, 102, 103, 104, 105, 106, 107, 108, 109, 110, 111, 112, 113, 114, 115], [0.9512, 0.0414, 0.9642, 0.9767, 0.9969, 0.9441, 0.9577, 0.0, 0.0, 0.0, 0.02168, 0.0, 0.06595, 0.795, 0.0462, 0.07248, 0.08657, 0.03838, 0.0, 0.2853, 0.03137, 0.0, 0.9612, 0.2527, 0.9894, 0.9977, 0.9982, 0.9979, 0.9994, 0.9966, 0.998, 0.9968, 0.999, 0.9996, 0.9997, 0.9994, 0.9998, 0.9993, 0.9997, 0.9992, 0.9997, 0.9999]): _vg.add([_i], _w, 'REPLACE')
_vg = ob_cube.vertex_groups.new(name='Upper Leg L.')
for _i, _w in zip([1, 2, 3, 4, 5, 6, 7, 9, 10, 13, 14, 15, 16, 19, 20, 21, 22, 23, 24, 25, 26, 27, 28, 73, 74, 75, 76, 81, 82, 83, 85, 86, 87, 92, 93, 94, 95, 96, 97, 98, 100, 101, 102, 104, 106, 107, 108, 109, 110, 111, 112, 113, 114, 115, 116, 118, 119, 120, 122, 123, 124, 125, 126, 127, 128, 129, 130, 131, 132, 133, 134, 135, 136, 137, 138, 139, 140, 141, 142, 143, 144, 145, 146, 147, 148, 149, 150, 151, 152, 154, 155, 156, 164, 170, 176, 177, 182, 183, 187, 188, 189, 190, 191, 192, 193, 194, 195, 196, 197, 198, 199, 200, 201, 202, 203, 204, 205, 206, 207, 208, 209, 210, 211, 212, 213, 214, 215, 216, 217, 218, 219, 220, 221, 222, 223, 224, 225, 226, 227, 231, 232, 233, 234, 236, 237, 238, 239, 240, 241, 242, 243, 244, 245, 246, 248, 249, 250, 251, 252, 253, 254, 256, 257, 258, 259, 261, 262, 263, 264, 265, 266, 267, 268, 274, 275, 276, 277], [0.0, 0.0, 0.0, 0.0, 0.0, 0.0, 0.0, 0.0, 0.0, 0.0, 0.0, 0.0, 0.0, 0.0, 0.0, 0.0, 0.0, 0.0, 0.0, 0.0, 0.0, 0.0, 0.0, 0.0, 0.0, 0.0, 0.0, 0.0, 0.0, 0.0, 0.0, 0.0, 0.0, 0.0, 0.0, 0.0, 0.0, 0.0, 0.0, 0.05754, 0.0, 0.0, 0.0, 0.0, 0.0, 0.0, 0.0, 0.0, 0.0, 0.0, 0.0, 0.0, 0.0, 0.0, 0.0, 0.0, 0.0, 0.0, 0.0, 0.0, 0.0, 0.0, 0.0, 0.0, 0.0, 0.0, 0.0, 0.0, 0.0, 0.0, 0.0, 0.7386, 0.0, 0.4195, 0.0, 0.0, 0.0, 0.0, 0.0, 0.0, 0.0, 0.0, 0.0, 0.0, 0.0, 0.0, 0.0, 0.0, 0.0, 0.0, 0.0, 0.0, 0.0, 0.0, 0.0, 0.0, 0.0, 0.0, 0.0, 0.0, 0.0, 0.0, 0.0, 0.0, 0.0, 0.0, 0.0, 0.0, 0.0, 0.0, 0.0, 0.0, 0.0, 0.0, 0.0, 0.0, 0.0, 0.0, 0.0, 0.0, 0.0, 0.0, 0.0, 0.0, 0.0, 0.0, 0.0, 0.5675, 0.0, 0.0, 0.4781, 0.4145, 0.0, 0.0, 0.0, 0.0, 0.0, 0.0, 0.0, 0.0, 0.007201, 0.01214, 0.0, 0.0, 0.0, 0.0, 0.0, 0.0, 0.7513, 0.5987, 0.7998, 0.5698, 0.6151, 0.4823, 0.0, 0.0, 0.0, 0.0, 0.0, 0.0, 0.0, 0.0, 0.0, 0.0, 0.0, 0.0, 0.0, 0.0, 0.0, 0.05376, 0.0, 0.05656, 0.0, 0.0, 0.0, 0.0, 0.0]): _vg.add([_i], _w, 'REPLACE')
_vg = ob_cube.vertex_groups.new(name='Lower Leg L.')
for _i, _w in zip([5, 7, 22, 23, 75, 81, 82, 83, 84, 85, 86, 87, 91, 94, 96, 116, 117, 118, 119, 120, 121, 135, 136, 137, 219, 220, 229, 230, 231, 232, 233, 234, 235, 236, 237, 238, 239, 240, 241, 242, 243, 244, 245, 246, 264, 265, 266, 267, 268, 269], [0.0, 0.0, 0.0, 0.0, 0.0, 0.0, 0.0, 0.0, 0.0, 0.0, 0.0, 0.0, 0.0, 0.0, 0.0, 0.0, 0.0, 0.0, 0.0, 0.0, 0.0, 0.0474, 0.5136, 0.001029, 0.01967, 0.009806, 0.0, 0.0, 0.0, 0.04534, 0.0, 0.0, 0.0, 0.7714, 0.5193, 0.8299, 0.5435, 0.6988, 0.06666, 0.08782, 0.0534, 0.1168, 0.08513, 0.1158, 0.0, 0.0, 0.0, 0.0, 0.0, 0.0]): _vg.add([_i], _w, 'REPLACE')
_vg = ob_cube.vertex_groups.new(name='Upper Leg R.001')
for _i, _w in zip([1, 2, 3, 4, 5, 6, 7, 8, 9, 10, 12, 14, 15, 16, 19, 20, 21, 22, 23, 24, 25, 26, 27, 28, 29, 46, 47, 51, 53, 56, 66, 68, 70, 73, 74, 75, 76, 77, 78, 80, 84, 85, 88, 89, 90, 91, 92, 93, 94, 95, 96, 97, 98, 106, 117, 119, 123, 124, 128, 129, 130, 131, 132, 133, 135, 137, 144, 145, 146, 147, 150, 151, 152, 214, 215, 216, 218, 221, 226, 244, 273], [0.0, 0.0, 0.0, 0.06821, 0.1857, 0.0007932, 0.5597, 0.322, 0.5192, 0.0, 0.0, 0.0, 0.0015, 0.0, 0.0, 0.3471, 0.05401, 0.3279, 0.0, 0.0, 0.0, 0.0, 0.0, 0.0, 0.0, 0.0, 0.0, 0.0, 0.0, 0.0, 0.0, 0.0, 0.0, 1.0, 0.0, 0.8568, 1.0, 0.0, 0.0, 0.0, 0.006773, 0.01255, 0.52, 0.4954, 0.4969, 0.7069, 0.7506, 0.6917, 0.8274, 1.0, 0.6839, 0.9038, 0.5207, 0.0, 0.05351, 0.0568, 0.0, 0.0, 0.0, 0.0, 0.0, 0.0, 0.0, 0.0, 0.0, 0.0601, 0.0, 0.0, 0.0, 0.0, 0.0, 0.0, 0.0, 0.2403, 0.0, 0.0, 0.0, 0.0, 0.0, 0.0244, 0.0]): _vg.add([_i], _w, 'REPLACE')
_vg = ob_cube.vertex_groups.new(name='Lower Leg R.001')
for _i, _w in zip([7, 8, 9, 10, 15, 75, 76, 81, 82, 83, 84, 85, 86, 87, 88, 89, 90, 91, 92, 93, 94, 95, 96, 97, 98, 116, 117, 118, 119, 120, 121, 135, 137, 214, 215, 229, 230, 231, 232, 233, 234, 235, 241, 242, 243, 244, 245, 246, 264, 265, 266, 267, 268, 269], [0.0, 0.5137, 0.0, 0.0, 0.0, 0.0, 0.007038, 0.0, 0.0, 0.0, 0.0, 0.0, 0.0, 0.0, 0.7717, 0.5192, 0.8314, 0.7431, 0.78, 0.0, 0.0, 0.0, 0.0, 0.0, 0.0, 0.0, 0.0, 0.0, 0.0, 0.0, 0.0, 0.0, 0.0, 0.0, 0.0, 0.0, 0.0, 0.0, 0.0, 0.0, 0.0, 0.0, 0.0, 0.0, 0.0, 0.0, 0.0, 0.0, 0.0, 0.0, 0.0, 0.0, 0.0, 0.0]): _vg.add([_i], _w, 'REPLACE')
_vg = ob_cube.vertex_groups.new(name='IK L.')
for _i, _w in zip([8, 15, 42, 43, 47, 80, 81, 83, 84, 85, 86, 88, 89, 90, 91, 92, 93, 98, 116, 119, 120, 121, 135, 136, 188, 219, 226, 229, 230, 231, 232, 233, 234, 235, 236, 237, 238, 239, 240, 244, 245, 246, 264, 265, 266, 267, 268, 269, 273, 274], [0.0, 0.0, 0.0, 0.0, 0.0, 0.0, 0.0, 0.0, 0.0, 0.0, 0.0, 0.0, 0.0, 0.0, 0.0, 0.0, 0.0, 0.0, 0.0, 0.0, 0.0, 0.0, 0.0, 0.0, 0.0, 0.0, 0.0, 0.441, 0.5846, 0.4099, 0.5355, 0.4186, 0.7087, 0.57, 0.0, 0.0, 0.0502, 0.0, 0.0, 0.0, 0.0, 0.0, 0.6547, 0.6294, 0.4944, 0.5852, 0.4872, 0.7133, 0.0, 0.0]): _vg.add([_i], _w, 'REPLACE')
_vg = ob_cube.vertex_groups.new(name='Pull target L.')
_vg = ob_cube.vertex_groups.new(name='IK R.001')
for _i, _w in zip([0, 1, 2, 3, 4, 5, 6, 7, 9, 10, 11, 12, 13, 14, 15, 16, 17, 18, 19, 20, 21, 22, 23, 24, 25, 26, 27, 28, 29, 34, 35, 41, 46, 47, 48, 49, 50, 51, 52, 53, 54, 55, 56, 57, 58, 59, 60, 61, 62, 63, 64, 65, 66, 67, 68, 69, 70, 71, 72, 73, 74, 75, 76, 77, 78, 79, 80, 81, 82, 83, 84, 85, 86, 87, 88, 89, 90, 91, 92, 93, 94, 95, 96, 97, 98, 100, 101, 102, 103, 104, 105, 106, 108, 109, 110, 111, 112, 113, 114, 115, 116, 117, 118, 119, 120, 121, 122, 123, 124, 125, 126, 127, 128, 129, 130, 131, 132, 133, 134, 135, 137, 138, 139, 140, 141, 142, 143, 144, 145, 147, 148, 149, 150, 151, 152, 154, 155, 156, 157, 161, 162, 163, 164, 168, 169, 170, 171, 177, 179, 180, 182, 183, 186, 187, 188, 189, 190, 191, 192, 194, 195, 196, 197, 199, 200, 201, 202, 203, 204, 206, 207, 208, 209, 210, 211, 212, 213, 214, 215, 216, 217, 218, 221, 222, 223, 224, 225, 226, 227, 228, 234, 241, 246, 247, 248, 249, 250, 251, 252, 253, 254, 255, 256, 257, 258, 259, 260, 261, 262, 263, 270, 271, 272, 273, 274, 275, 277, 278, 282, 285], [0.0, 0.0, 0.0, 0.0, 0.0, 0.0, 0.0, 0.0, 0.0, 0.0, 0.0, 0.0, 0.0, 0.0, 0.0, 0.0, 0.0, 0.0, 0.0, 0.0, 0.0, 0.0, 0.0, 0.0, 0.0, 0.0, 0.0, 0.0, 0.0, 0.0, 0.0, 0.0, 0.0, 0.0, 0.0, 0.0, 0.0, 0.0, 0.0, 0.0, 0.0, 0.0, 0.0, 0.0, 0.0, 0.0, 0.0, 0.0, 0.0, 0.0, 0.0, 0.0, 0.0, 0.0, 0.0, 0.0, 0.0, 0.0, 0.0, 0.0, 0.0, 0.0, 0.0, 0.0, 0.0, 0.0, 0.0, 0.9012, 0.9339, 0.799, 0.8634, 0.8935, 1.0, 0.8259, 0.0, 0.0, 0.0, 0.0, 0.0, 0.0, 0.0, 0.0, 0.0, 0.0, 0.0, 0.0, 0.0, 0.0, 0.0, 0.0, 0.0, 0.0, 0.0, 0.0, 0.0, 0.0, 0.0, 0.0, 0.0, 0.0, 0.8438, 0.8591, 0.9663, 0.9022, 0.8782, 0.8118, 0.0, 0.0, 0.0, 0.0, 0.0, 0.0, 0.0, 0.0, 0.0, 0.0, 0.0, 0.0, 0.0, 0.0, 0.0, 0.0, 0.0, 0.0, 0.0, 0.0, 0.0, 0.0, 0.0, 0.0, 0.0, 0.0, 0.0, 0.0, 0.0, 0.0, 0.0, 0.0, 0.0, 0.0, 0.0, 0.0, 0.0, 0.0, 0.0, 0.0, 0.0, 0.0, 0.0, 0.0, 0.0, 0.0, 0.0, 0.0, 0.0, 0.0, 0.0, 0.0, 0.0, 0.0, 0.0, 0.0, 0.0, 0.0, 0.0, 0.0, 0.0, 0.0, 0.0, 0.0, 0.0, 0.0, 0.0, 0.0, 0.0, 0.0, 0.0, 0.0, 0.0, 0.0, 0.0, 0.0, 0.0, 0.0, 0.0, 0.0, 0.0, 0.0, 0.0, 0.0, 0.008448, 0.0, 0.0, 0.0, 0.0, 0.0, 0.0, 0.0, 0.0, 0.0, 0.0, 0.0, 0.0, 0.0, 0.0, 0.0, 0.0, 0.0, 0.0, 0.0, 0.0, 0.0, 0.0, 0.0, 0.0, 0.0, 0.0, 0.0, 0.0, 0.0]): _vg.add([_i], _w, 'REPLACE')
_vg = ob_cube.vertex_groups.new(name='Pull target R. 001')
_m = ob_cube.modifiers.new('Armature', 'ARMATURE')
_m = ob_cube.modifiers.new('Armature.001', 'ARMATURE')
_m.object = ob_armature
ob_lamp.location = (4.076, 1.005, 5.904)
ob_lamp.rotation_euler = (0.6503, 0.05522, 1.866)
ob_lamp.lock_rotations_4d = False
ob_lamp.empty_display_type = 'ARROWS'
ob_lamp.color = (0.0, 0.0, 0.0, 0.0)
ob_lamp.lineart.crease_threshold = 0.0
ob_camera.location = (7.481, -6.508, 5.344)
ob_camera.rotation_euler = (1.109, 0.0, 0.8149)
ob_camera.lock_rotations_4d = False
ob_camera.empty_display_type = 'ARROWS'
ob_camera.color = (0.0, 0.0, 0.0, 0.0)
ob_camera.display_type = 'WIRE'
ob_camera.lineart.crease_threshold = 0.0

# ---- collection membership
col_collection_1.objects.link(ob_armature)
col_collection_1.objects.link(ob_cube)
col_collection_1.objects.link(ob_lamp)
col_collection_1.objects.link(ob_camera)

# ---- scene / render settings (as saved in the file)
scene.camera = ob_camera
scene.frame_start = 1; scene.frame_end = 41; scene.frame_set(10)
scene.render.engine = 'BLENDER_EEVEE_NEXT'
scene.render.resolution_percentage = 50
scene.render.dither_intensity = 0.0
scene.cycles.use_denoising = False
scene.cycles.samples = 128
scene.cycles.sampling_pattern = 'TABULATED_SOBOL'
scene.cycles.use_adaptive_sampling = False
scene.cycles.use_light_tree = False
scene.cycles.blur_glossy = 0.0
scene.cycles.sample_clamp_indirect = 0.0
scene.view_settings.view_transform = 'Standard'
bpy.context.view_layer.update()
